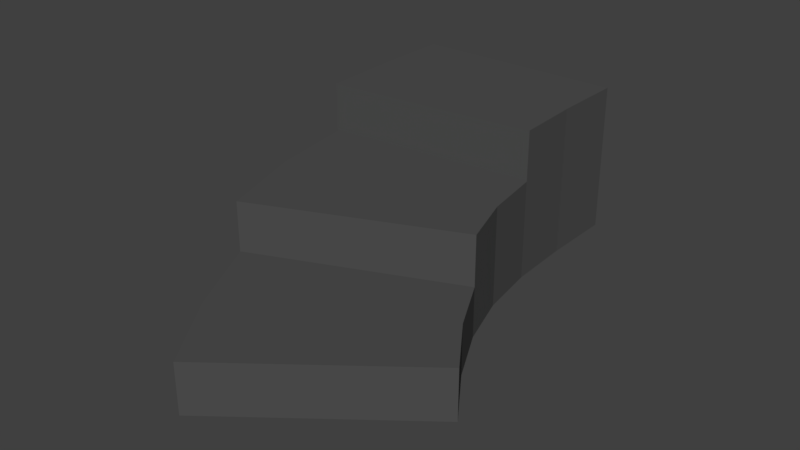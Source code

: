 # Source: StairSwing.blend  (saved by Blender 2.79.0; exported with 4.5.12 LTS)
import bpy
from mathutils import Matrix  # noqa: F401  (used for matrix-valued properties, if any)

bpy.ops.wm.read_factory_settings(use_empty=True)
scene = bpy.context.scene
scene.name = 'Scene'

# ---- collections
col_collection_1 = bpy.data.collections.new('Collection 1'); scene.collection.children.link(col_collection_1)

# ---- materials (node trees are filled in below, after node groups)
mat_darkwood = bpy.data.materials.new('DarkWood')
mat_darkwood.alpha_threshold = 0.0
mat_darkwood.use_transparent_shadow = False
mat_darkwood.diffuse_color = (0.08001, 0.08001, 0.08001, 1.0)
mat_darkwood.roughness = 0.5
mat_darkwood.line_color = (0.0, 0.0, 0.0, 1.0)

# ---- material node trees

# ---- world
world_world = bpy.data.worlds.new('World'); scene.world = world_world
world_world.color = (0.05088, 0.05088, 0.05088)
world_world.use_sun_shadow = False
world_world.sun_shadow_jitter_overblur = 0.0
world_world.cycles.sampling_method = 'MANUAL'

# ---- meshes
me_cube_002 = bpy.data.meshes.new('Cube.002')
me_cube_002.from_pydata([(-2.177, -0.07644, -9.932e-09), (0.01109, 0.48, 9.932e-09), (0.01109, 0.48, 0.6665), (-1.609, -0.8508, -9.932e-09), (-0.01106, -0.48, 0.0), (-0.01106, -0.48, 0.6665), (-2.177, -0.07644, 0.1111), (0.01109, 0.48, 0.5554), (0.01109, 0.48, 0.4443), (0.01109, 0.48, 0.3332), (0.01109, 0.48, 0.2222), (0.01109, 0.48, 0.1111), (-0.01106, -0.48, 0.5554), (-0.01106, -0.48, 0.4443), (-0.01106, -0.48, 0.3332), (-0.01106, -0.48, 0.2222), (-0.01106, -0.48, 0.1111), (-1.609, -0.8508, 0.1111), (-0.3283, 0.4877, 0.0), (-0.6985, 0.4795, 0.0), (-1.095, 0.4266, 0.0), (-1.489, 0.3095, 0.0), (-1.852, 0.1349, 0.0), (-0.3283, 0.4877, 0.6665), (-1.376, -0.6991, -2.979e-08), (-1.141, -0.5853, 0.0), (-0.8977, -0.5133, 0.0), (-0.6343, -0.4786, 0.0), (-0.3382, -0.4725, -1.49e-08), (-0.3382, -0.4725, 0.6665), (-0.3382, -0.4725, 0.1111), (-0.6343, -0.4786, 0.1111), (-0.8977, -0.5133, 0.1111), (-1.141, -0.5853, 0.1111), (-1.376, -0.6991, 0.1111), (-0.3382, -0.4725, 0.2222), (-0.6343, -0.4786, 0.2222), (-0.8977, -0.5133, 0.2222), (-1.141, -0.5853, 0.2222), (-1.376, -0.6991, 0.2222), (-0.3382, -0.4725, 0.3332), (-0.6343, -0.4786, 0.3332), (-0.8977, -0.5133, 0.3332), (-1.141, -0.5853, 0.3332), (-0.3382, -0.4725, 0.4443), (-0.6343, -0.4786, 0.4443), (-0.3382, -0.4725, 0.5554), (-0.6343, -0.4786, 0.5554), (-1.852, 0.1349, 0.1111), (-1.489, 0.3095, 0.1111), (-1.095, 0.4266, 0.1111), (-0.6985, 0.4795, 0.1111), (-0.3283, 0.4877, 0.1111), (-1.489, 0.3095, 0.2222), (-1.095, 0.4266, 0.2222), (-0.6985, 0.4795, 0.2222), (-0.3283, 0.4877, 0.2222), (-1.489, 0.3095, 0.3332), (-1.095, 0.4266, 0.3332), (-0.6985, 0.4795, 0.3332), (-0.3283, 0.4877, 0.3332), (-1.095, 0.4266, 0.4443), (-0.6985, 0.4795, 0.4443), (-0.3283, 0.4877, 0.4443), (-0.6985, 0.4795, 0.5554), (-0.3283, 0.4877, 0.5554), (-0.6343, -0.4786, 0.6665), (-0.6985, 0.4795, 0.6665), (-0.8977, -0.5133, 0.4443), (-1.141, -0.5853, 0.4443), (-1.489, 0.3095, 0.4443), (-1.609, -0.8508, 0.2222), (-2.177, -0.07644, 0.2222), (-1.852, 0.1349, 0.2222)], [], [(65, 23, 2, 7), (7, 2, 5, 12), (3, 17, 6, 0), (24, 34, 17, 3), (1, 11, 16, 4), (11, 10, 15, 16), (10, 9, 14, 15), (9, 8, 13, 14), (8, 7, 12, 13), (18, 52, 11, 1), (52, 56, 10, 11), (56, 60, 9, 10), (60, 63, 8, 9), (63, 65, 7, 8), (62, 64, 65, 63), (58, 61, 62, 59), (59, 62, 63, 60), (53, 57, 58, 54), (54, 58, 59, 55), (55, 59, 60, 56), (48, 73, 53, 49), (49, 53, 54, 50), (50, 54, 55, 51), (51, 55, 56, 52), (0, 6, 48, 22), (22, 48, 49, 21), (21, 49, 50, 20), (20, 50, 51, 19), (19, 51, 52, 18), (13, 12, 46, 44), (44, 46, 47, 45), (17, 34, 39, 71), (14, 13, 44, 40), (40, 44, 45, 41), (41, 45, 68, 42), (15, 14, 40, 35), (35, 40, 41, 36), (36, 41, 42, 37), (37, 42, 43, 38), (16, 15, 35, 30), (30, 35, 36, 31), (31, 36, 37, 32), (32, 37, 38, 33), (33, 38, 39, 34), (4, 16, 30, 28), (28, 30, 31, 27), (27, 31, 32, 26), (26, 32, 33, 25), (25, 33, 34, 24), (5, 2, 23, 29), (12, 5, 29, 46), (38, 53, 73, 39), (53, 38, 43, 57), (58, 57, 70, 61), (45, 62, 61, 68), (62, 45, 47, 64), (65, 64, 67, 23), (29, 23, 67, 66), (47, 46, 29, 66), (64, 47, 66, 67), (68, 61, 70, 69), (57, 43, 69, 70), (43, 42, 68, 69), (72, 71, 39, 73), (6, 17, 71, 72), (48, 6, 72, 73)])
_uv = me_cube_002.uv_layers.new(name='UVMap')
_uv.uv.foreach_set('vector', [0.03923, 0.1165, 1.053e-07, 0.1165, 0.0, 6.235e-08, 0.03923, 5.976e-08, 0.7955, 0.3348, 0.7563, 0.3348, 0.7563, 6.235e-08, 0.7955, 5.196e-08, 0.3139, 0.5705, 0.3531, 0.5705, 0.3531, 0.8927, 0.3139, 0.8927, 0.4708, 0.08836, 0.4316, 0.08836, 0.4316, 4.157e-08, 0.4708, 0.0, 0.9917, 0.3348, 0.9524, 0.3348, 0.9524, 1.039e-08, 0.9917, 0.0, 0.9524, 0.3348, 0.9132, 0.3348, 0.9132, 2.078e-08, 0.9524, 1.039e-08, 0.9132, 0.3348, 0.874, 0.3348, 0.874, 2.078e-08, 0.9132, 2.078e-08, 0.874, 0.3348, 0.8348, 0.3348, 0.8348, 4.157e-08, 0.874, 2.078e-08, 0.8348, 0.3348, 0.7955, 0.3348, 0.7955, 5.196e-08, 0.8348, 4.157e-08, 0.2354, 0.1165, 0.1962, 0.1165, 0.1962, 7.794e-09, 0.2354, 0.0, 0.1962, 0.1165, 0.1569, 0.1165, 0.1569, 2.338e-08, 0.1962, 7.794e-09, 0.1569, 0.1165, 0.1177, 0.1165, 0.1177, 3.118e-08, 0.1569, 2.338e-08, 0.1177, 0.1165, 0.07846, 0.1165, 0.07846, 4.417e-08, 0.1177, 3.118e-08, 0.07846, 0.1165, 0.03923, 0.1165, 0.03923, 5.976e-08, 0.07846, 4.417e-08, 0.07846, 0.2445, 0.03923, 0.2445, 0.03923, 0.1165, 0.07846, 0.1165, 0.1177, 0.3838, 0.07846, 0.3838, 0.07846, 0.2445, 0.1177, 0.2445, 0.1177, 0.2445, 0.07846, 0.2445, 0.07846, 0.1165, 0.1177, 0.1165, 0.1569, 0.5259, 0.1177, 0.5259, 0.1177, 0.3838, 0.1569, 0.3838, 0.1569, 0.3838, 0.1177, 0.3838, 0.1177, 0.2445, 0.1569, 0.2445, 0.1569, 0.2445, 0.1177, 0.2445, 0.1177, 0.1165, 0.1569, 0.1165, 0.1962, 0.6605, 0.1569, 0.6605, 0.1569, 0.5259, 0.1962, 0.5259, 0.1962, 0.5259, 0.1569, 0.5259, 0.1569, 0.3838, 0.1962, 0.3838, 0.1962, 0.3838, 0.1569, 0.3838, 0.1569, 0.2445, 0.1962, 0.2445, 0.1962, 0.2445, 0.1569, 0.2445, 0.1569, 0.1165, 0.1962, 0.1165, 0.2354, 0.7837, 0.1962, 0.7837, 0.1962, 0.6605, 0.2354, 0.6605, 0.2354, 0.6605, 0.1962, 0.6605, 0.1962, 0.5259, 0.2354, 0.5259, 0.2354, 0.5259, 0.1962, 0.5259, 0.1962, 0.3838, 0.2354, 0.3838, 0.2354, 0.3838, 0.1962, 0.3838, 0.1962, 0.2445, 0.2354, 0.2445, 0.2354, 0.2445, 0.1962, 0.2445, 0.1962, 0.1165, 0.2354, 0.1165, 0.3139, 0.5705, 0.2746, 0.5705, 0.2746, 0.4581, 0.3139, 0.4581, 0.3139, 0.4581, 0.2746, 0.4581, 0.2746, 0.3558, 0.3139, 0.3558, 0.4316, 4.157e-08, 0.4316, 0.08836, 0.3923, 0.08836, 0.3923, 4.157e-08, 0.3531, 0.5705, 0.3139, 0.5705, 0.3139, 0.4581, 0.3531, 0.4581, 0.3531, 0.4581, 0.3139, 0.4581, 0.3139, 0.3558, 0.3531, 0.3558, 0.3531, 0.3558, 0.3139, 0.3558, 0.3139, 0.2631, 0.3531, 0.2631, 0.3923, 0.5705, 0.3531, 0.5705, 0.3531, 0.4581, 0.3923, 0.4581, 0.3923, 0.4581, 0.3531, 0.4581, 0.3531, 0.3558, 0.3923, 0.3558, 0.3923, 0.3558, 0.3531, 0.3558, 0.3531, 0.2631, 0.3923, 0.2631, 0.3923, 0.2631, 0.3531, 0.2631, 0.3531, 0.1756, 0.3923, 0.1756, 0.4316, 0.5705, 0.3923, 0.5705, 0.3923, 0.4581, 0.4316, 0.4581, 0.4316, 0.4581, 0.3923, 0.4581, 0.3923, 0.3558, 0.4316, 0.3558, 0.4316, 0.3558, 0.3923, 0.3558, 0.3923, 0.2631, 0.4316, 0.2631, 0.4316, 0.2631, 0.3923, 0.2631, 0.3923, 0.1756, 0.4316, 0.1756, 0.4316, 0.1756, 0.3923, 0.1756, 0.3923, 0.08836, 0.4316, 0.08836, 0.4708, 0.5705, 0.4316, 0.5705, 0.4316, 0.4581, 0.4708, 0.4581, 0.4708, 0.4581, 0.4316, 0.4581, 0.4316, 0.3558, 0.4708, 0.3558, 0.4708, 0.3558, 0.4316, 0.3558, 0.4316, 0.2631, 0.4708, 0.2631, 0.4708, 0.2631, 0.4316, 0.2631, 0.4316, 0.1756, 0.4708, 0.1756, 0.4708, 0.1756, 0.4316, 0.1756, 0.4316, 0.08836, 0.4708, 0.08836, 0.7565, 0.6792, 0.7494, 0.3444, 0.8693, 0.342, 0.872, 0.6768, 0.2746, 0.5705, 0.2354, 0.5705, 0.2354, 0.4581, 0.2746, 0.4581, 0.5196, 0.6828, 0.4708, 0.3514, 0.6128, 0.342, 0.6118, 0.6768, 0.3139, 0.5705, 0.3139, 0.9053, 0.2746, 0.9053, 0.2746, 0.5705, 0.1177, 0.3838, 0.1177, 0.5259, 0.07846, 0.5259, 0.07846, 0.3838, 0.5184, 0.342, 0.4708, 0.01042, 0.6115, 0.0, 0.6119, 0.3348, 0.7494, 1.0, 0.7494, 0.6792, 0.7886, 0.6792, 0.7886, 1.0, 0.03923, 0.1165, 0.03923, 0.2445, 6.315e-08, 0.2445, 1.053e-07, 0.1165, 0.872, 0.6768, 0.8693, 0.342, 1.0, 0.3451, 0.9766, 0.6792, 0.2746, 0.3558, 0.2746, 0.4581, 0.2354, 0.4581, 0.2354, 0.3558, 0.7886, 1.0, 0.7886, 0.6792, 0.8279, 0.6792, 0.8279, 1.0, 0.6119, 0.3348, 0.6115, 0.0, 0.7563, 0.01158, 0.7011, 0.342, 0.2746, 0.5705, 0.2746, 0.9053, 0.2354, 0.9053, 0.2354, 0.5705, 0.3531, 0.1756, 0.3531, 0.2631, 0.3139, 0.2631, 0.3139, 0.1756, 0.7494, 0.3502, 0.7098, 0.6828, 0.6118, 0.6768, 0.6128, 0.342, 0.3531, 0.8927, 0.3531, 0.5705, 0.3923, 0.5705, 0.3923, 0.8927, 0.1962, 0.6605, 0.1962, 0.7837, 0.1569, 0.7837, 0.1569, 0.6605])
me_cube_002.materials.append(mat_darkwood)
me_cube_002.use_remesh_preserve_volume = False
me_cube_002.use_remesh_preserve_attributes = False
me_cube_002.use_mirror_vertex_groups = False
me_cube_002.update()

# ---- objects
ob_cube_001 = bpy.data.objects.new('Cube.001', me_cube_002)

# ---- transforms, parenting, visibility, modifiers, constraints
ob_cube_001.location = (0.0, 0.0, 0.0)
ob_cube_001.rotation_euler = (0.0, -0.0, 1.595)
ob_cube_001.lineart.crease_threshold = 0.0

# ---- collection membership
col_collection_1.objects.link(ob_cube_001)

# ---- scene / render settings (as saved in the file)
scene.frame_start = 1; scene.frame_end = 250; scene.frame_set(1)
scene.render.engine = 'BLENDER_EEVEE_NEXT'
scene.render.resolution_percentage = 50
scene.render.dither_intensity = 0.0
scene.cycles.use_denoising = False
scene.cycles.samples = 128
scene.cycles.sampling_pattern = 'TABULATED_SOBOL'
scene.cycles.use_adaptive_sampling = False
scene.cycles.use_light_tree = False
scene.cycles.blur_glossy = 0.0
scene.cycles.sample_clamp_indirect = 0.0
scene.view_settings.view_transform = 'Standard'
bpy.context.view_layer.update()

# ---- added for rendering (the .blend has no active camera and no usable light): camera, sun
cam_auto = bpy.data.cameras.new('AutoCamera')
cam_auto.lens = 50.0
cam_auto.sensor_width = 36.0
cam_auto.clip_end = 1000.0
ob_auto_camera = bpy.data.objects.new('AutoCamera', cam_auto)
scene.collection.objects.link(ob_auto_camera)
ob_auto_camera.location = (2.708, -4.07879, 2.33365)
ob_auto_camera.rotation_euler = (1.09748, -7.21219e-08, 0.694738)
scene.camera = ob_auto_camera
light_auto_sun = bpy.data.lights.new('AutoSun', 'SUN')
light_auto_sun.energy = 3.0
light_auto_sun.angle = 0.0523599
ob_auto_sun = bpy.data.objects.new('AutoSun', light_auto_sun)
scene.collection.objects.link(ob_auto_sun)
ob_auto_sun.rotation_euler = (0.872665, 0.174533, 0.523599)
bpy.context.view_layer.update()
